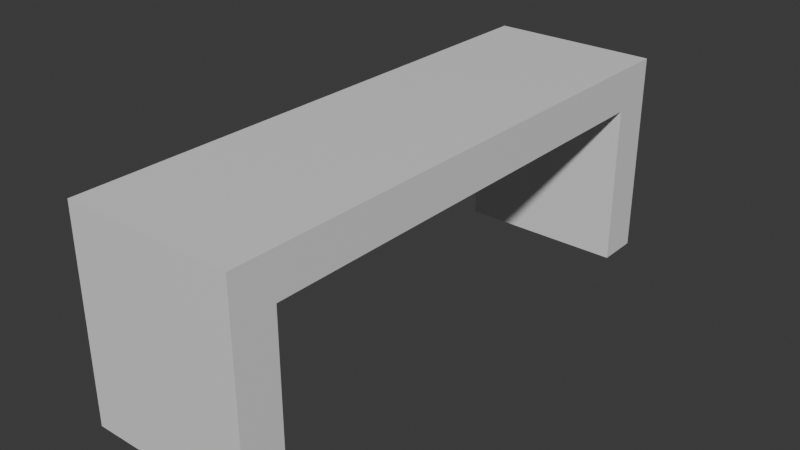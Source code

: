 # Source: BancaBiblioteca.blend  (saved by Blender 4.1.24; exported with 4.5.12 LTS)
import bpy
from mathutils import Matrix  # noqa: F401  (used for matrix-valued properties, if any)

bpy.ops.wm.read_factory_settings(use_empty=True)
scene = bpy.context.scene
scene.name = 'Scene'

# ---- collections
col_collection = bpy.data.collections.new('Collection'); scene.collection.children.link(col_collection)

# ---- materials (node trees are filled in below, after node groups)
mat_marmol = bpy.data.materials.new('Marmol')
mat_marmol.use_transparent_shadow = False

# ---- material node trees
mat_marmol.use_nodes = True; mat_marmol.node_tree.nodes.clear()
_N = mat_marmol.node_tree.nodes; _L = mat_marmol.node_tree.links
n0 = _N.new('ShaderNodeBsdfPrincipled'); n0.name = 'Principled BSDF'; n0.location = (10, 300)
n1 = _N.new('ShaderNodeOutputMaterial'); n1.name = 'Material Output'; n1.location = (300, 300)
_L.new(n0.outputs[0], n1.inputs[0])
n1.is_active_output = True

# ---- world
world_world = bpy.data.worlds.new('World'); scene.world = world_world
world_world.use_nodes = True; world_world.node_tree.nodes.clear()
_N = world_world.node_tree.nodes; _L = world_world.node_tree.links
n0 = _N.new('ShaderNodeOutputWorld'); n0.name = 'World Output'; n0.location = (300, 300)
n1 = _N.new('ShaderNodeBackground'); n1.name = 'Background'; n1.location = (10, 300)
n1.inputs[0].default_value = (0.05088, 0.05088, 0.05088, 1.0)
_L.new(n1.outputs[0], n0.inputs[0])
n0.is_active_output = True
world_world.color = (0.05088, 0.05088, 0.05088)
world_world.use_sun_shadow = False
world_world.sun_shadow_jitter_overblur = 0.0

# ---- meshes
me_cube_005 = bpy.data.meshes.new('Cube.005')
me_cube_005.from_pydata([(-1.0, 9.022, -4.822), (-1.0, 9.022, -2.822), (1.0, 9.022, -4.822), (1.0, 9.022, -2.822), (-1.0, 10.02, -4.822), (-1.0, 10.02, -2.822), (1.0, 10.02, -4.822), (1.0, 10.02, -2.822), (1.0, 10.02, -1.0), (1.0, 9.022, -1.0), (-1.0, 9.022, -1.0), (-1.0, 10.02, -1.0), (-1.0, -3.0, -4.822), (-1.0, -3.0, -2.822), (1.0, -3.0, -4.822), (1.0, -3.0, -2.822), (-1.0, -2.006, -4.822), (-1.0, -2.006, -2.822), (1.0, -2.006, -4.822), (1.0, -2.006, -2.822), (1.0, -2.006, -1.0), (1.0, -3.0, -1.0), (-1.0, -3.0, -1.0), (-1.0, -2.006, -1.0), (-0.9983, 10.02, -0.9983), (1.002, 10.02, -0.9983), (-0.9983, 10.02, -0.004588), (1.002, 10.02, -0.004588), (-1.0, 8.016, -1.0), (-1.0, 10.02, -1.0), (1.0, 8.016, -1.0), (1.0, 10.02, -1.0), (-1.0, 8.016, 0.01075), (-1.0, 10.02, 0.01075), (1.0, 10.02, 0.01075), (1.0, 8.016, 0.01075), (1.0, -3.0, 0.01075), (1.0, -3.0, -1.0), (-1.0, -3.0, -1.0), (-1.0, -3.0, 0.01075), (3.001, 10.02, -2.822), (3.001, 9.022, -2.822), (3.001, 9.022, -4.822), (3.001, 10.02, -4.822), (3.001, 10.02, -1.0), (3.001, 9.022, -1.0), (3.001, -2.006, -2.822), (3.001, -3.0, -2.822), (3.001, -3.0, -4.822), (3.001, -2.006, -4.822), (3.001, -2.006, -1.0), (3.001, -3.0, -1.0), (3.001, 10.02, 0.01075), (3.001, 10.02, -1.0), (3.001, 8.016, -1.0), (3.001, 8.016, 0.01075), (3.001, -3.0, 0.01075), (3.001, -3.0, -1.0)], [], [(18, 19, 46, 49), (2, 3, 1, 0), (4, 6, 2, 0), (7, 5, 11, 8), (5, 7, 6, 4), (0, 1, 5, 4), (8, 11, 10, 9), (5, 1, 10, 11), (36, 37, 57, 56), (1, 3, 9, 10), (19, 20, 50, 46), (14, 15, 13, 12), (16, 18, 14, 12), (19, 17, 23, 20), (17, 19, 18, 16), (12, 13, 17, 16), (20, 23, 22, 21), (17, 13, 22, 23), (37, 30, 54, 57), (13, 15, 21, 22), (29, 31, 30, 28), (35, 34, 33, 32), (32, 28, 38, 39), (2, 6, 43, 42), (29, 33, 34, 31), (28, 32, 33, 29), (37, 36, 39, 38), (30, 31, 53, 54), (35, 32, 39, 36), (28, 30, 37, 38), (43, 40, 41, 42), (41, 40, 44, 45), (49, 46, 47, 48), (47, 46, 50, 51), (53, 52, 55, 54), (54, 55, 56, 57), (15, 14, 48, 47), (21, 15, 47, 51), (7, 8, 44, 40), (20, 21, 51, 50), (6, 7, 40, 43), (3, 2, 42, 41), (9, 3, 41, 45), (34, 35, 55, 52), (8, 9, 45, 44), (14, 18, 49, 48), (31, 34, 52, 53), (35, 36, 56, 55)])
_uv = me_cube_005.uv_layers.new(name='UVMap')
_uv.uv.foreach_set('vector', [0.375, 0.6258, 0.625, 0.6258, 0.625, 0.6258, 0.375, 0.6258, 0.375, 0.75, 0.625, 0.75, 0.625, 1.0, 0.375, 1.0, 0.125, 0.6258, 0.375, 0.6258, 0.375, 0.75, 0.125, 0.75, 0.625, 0.6258, 0.625, 0.1242, 0.625, 0.1242, 0.625, 0.6258, 0.625, 0.1242, 0.625, 0.6258, 0.375, 0.6258, 0.375, 0.1242, 0.375, 0.0, 0.625, 0.0, 0.625, 0.1242, 0.375, 0.1242, 0.625, 0.6258, 0.875, 0.6258, 0.875, 0.75, 0.625, 0.75, 0.625, 0.1242, 0.625, 0.0, 0.625, 0.0, 0.625, 0.1242, 0.5013, 0.75, 0.375, 0.75, 0.375, 0.75, 0.5013, 0.75, 0.625, 1.0, 0.625, 0.75, 0.625, 0.75, 0.625, 1.0, 0.625, 0.6258, 0.625, 0.6258, 0.625, 0.6258, 0.625, 0.6258, 0.375, 0.75, 0.625, 0.75, 0.625, 1.0, 0.375, 1.0, 0.125, 0.6258, 0.375, 0.6258, 0.375, 0.75, 0.125, 0.75, 0.625, 0.6258, 0.625, 0.1242, 0.625, 0.1242, 0.625, 0.6258, 0.625, 0.1242, 0.625, 0.6258, 0.375, 0.6258, 0.375, 0.1242, 0.375, 0.0, 0.625, 0.0, 0.625, 0.1242, 0.375, 0.1242, 0.625, 0.6258, 0.875, 0.6258, 0.875, 0.75, 0.625, 0.75, 0.625, 0.1242, 0.625, 0.0, 0.625, 0.0, 0.625, 0.1242, 0.375, 0.75, 0.375, 0.75, 0.375, 0.75, 0.375, 0.75, 0.625, 1.0, 0.625, 0.75, 0.625, 0.75, 0.625, 1.0, 0.125, 0.5, 0.375, 0.5, 0.375, 0.75, 0.125, 0.75, 0.5013, 0.75, 0.5013, 0.5, 0.5013, 0.25, 0.5013, 0.0, 0.5013, 0.0, 0.375, 0.0, 0.375, 0.0, 0.5013, 0.0, 0.375, 0.75, 0.375, 0.6258, 0.375, 0.6258, 0.375, 0.75, 0.375, 0.25, 0.5013, 0.25, 0.5013, 0.5, 0.375, 0.5, 0.375, 0.0, 0.5013, 0.0, 0.5013, 0.25, 0.375, 0.25, 0.375, 0.75, 0.5013, 0.75, 0.5013, 1.0, 0.375, 1.0, 0.375, 0.75, 0.375, 0.5, 0.375, 0.5, 0.375, 0.75, 0.5013, 0.75, 0.5013, 0.0, 0.5013, 0.0, 0.5013, 0.75, 0.125, 0.75, 0.375, 0.75, 0.375, 0.75, 0.125, 0.75, 0.375, 0.6258, 0.625, 0.6258, 0.625, 0.75, 0.375, 0.75, 0.625, 0.75, 0.625, 0.6258, 0.625, 0.6258, 0.625, 0.75, 0.375, 0.6258, 0.625, 0.6258, 0.625, 0.75, 0.375, 0.75, 0.625, 0.75, 0.625, 0.6258, 0.625, 0.6258, 0.625, 0.75, 0.375, 0.5, 0.5013, 0.5, 0.5013, 0.75, 0.375, 0.75, 0.375, 0.75, 0.5013, 0.75, 0.5013, 0.75, 0.375, 0.75, 0.625, 0.75, 0.375, 0.75, 0.375, 0.75, 0.625, 0.75, 0.625, 0.75, 0.625, 0.75, 0.625, 0.75, 0.625, 0.75, 0.625, 0.6258, 0.625, 0.6258, 0.625, 0.6258, 0.625, 0.6258, 0.625, 0.6258, 0.625, 0.75, 0.625, 0.75, 0.625, 0.6258, 0.375, 0.6258, 0.625, 0.6258, 0.625, 0.6258, 0.375, 0.6258, 0.625, 0.75, 0.375, 0.75, 0.375, 0.75, 0.625, 0.75, 0.625, 0.75, 0.625, 0.75, 0.625, 0.75, 0.625, 0.75, 0.5013, 0.5, 0.5013, 0.75, 0.5013, 0.75, 0.5013, 0.5, 0.625, 0.6258, 0.625, 0.75, 0.625, 0.75, 0.625, 0.6258, 0.375, 0.75, 0.375, 0.6258, 0.375, 0.6258, 0.375, 0.75, 0.375, 0.5, 0.5013, 0.5, 0.5013, 0.5, 0.375, 0.5, 0.5013, 0.75, 0.5013, 0.75, 0.5013, 0.75, 0.5013, 0.75])
me_cube_005.materials.append(mat_marmol)
me_cube_005.update()

# ---- objects
ob_cube_004 = bpy.data.objects.new('Cube.004', me_cube_005)

# ---- transforms, parenting, visibility, modifiers, constraints
ob_cube_004.location = (0.0, -10.02, 4.821)

# ---- collection membership
col_collection.objects.link(ob_cube_004)

# ---- scene / render settings (as saved in the file)
scene.frame_start = 1; scene.frame_end = 250; scene.frame_set(1)
scene.render.engine = 'BLENDER_EEVEE_NEXT'
scene.cycles.sampling_pattern = 'TABULATED_SOBOL'
scene.eevee.ray_tracing_options.trace_max_roughness = 0.0
bpy.context.view_layer.update()

# ---- added for rendering (the .blend has no active camera and no usable light): camera, sun
cam_auto = bpy.data.cameras.new('AutoCamera')
cam_auto.lens = 50.0
cam_auto.sensor_width = 36.0
cam_auto.clip_end = 1000.0
ob_auto_camera = bpy.data.objects.new('AutoCamera', cam_auto)
scene.collection.objects.link(ob_auto_camera)
ob_auto_camera.location = (14.3738, -22.5594, 13.1138)
ob_auto_camera.rotation_euler = (1.09748, -7.21219e-08, 0.694738)
scene.camera = ob_auto_camera
light_auto_sun = bpy.data.lights.new('AutoSun', 'SUN')
light_auto_sun.energy = 3.0
light_auto_sun.angle = 0.0523599
ob_auto_sun = bpy.data.objects.new('AutoSun', light_auto_sun)
scene.collection.objects.link(ob_auto_sun)
ob_auto_sun.rotation_euler = (0.872665, 0.174533, 0.523599)
bpy.context.view_layer.update()
